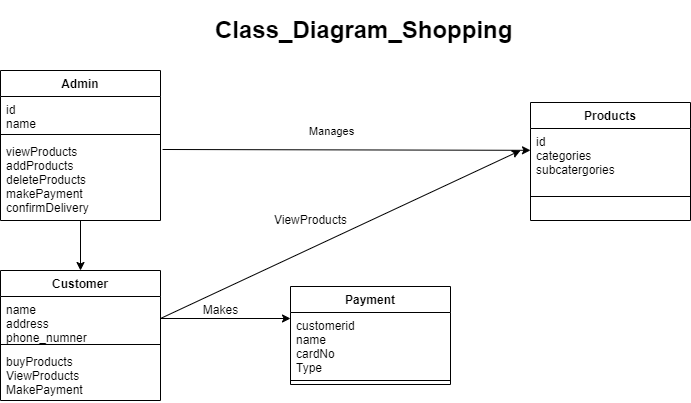

The diagram above was exported from draw.io. Its source (the exported page's mxGraphModel, read from the mxfile embedded in the PNG):
<mxGraphModel dx="868" dy="1493" grid="1" gridSize="10" guides="1" tooltips="1" connect="1" arrows="1" fold="1" page="1" pageScale="1" pageWidth="850" pageHeight="1100" math="0" shadow="0">
  <root>
    <mxCell id="0" />
    <mxCell id="1" parent="0" />
    <mxCell id="cg-XNfn1yvH_E6xQlsIy-1" value="Admin" style="swimlane;fontStyle=1;align=center;verticalAlign=top;childLayout=stackLayout;horizontal=1;startSize=26;horizontalStack=0;resizeParent=1;resizeParentMax=0;resizeLast=0;collapsible=1;marginBottom=0;" vertex="1" parent="1">
      <mxGeometry x="70" y="20" width="160" height="150" as="geometry" />
    </mxCell>
    <mxCell id="cg-XNfn1yvH_E6xQlsIy-2" value="id&#10;name" style="text;strokeColor=none;fillColor=none;align=left;verticalAlign=top;spacingLeft=4;spacingRight=4;overflow=hidden;rotatable=0;points=[[0,0.5],[1,0.5]];portConstraint=eastwest;" vertex="1" parent="cg-XNfn1yvH_E6xQlsIy-1">
      <mxGeometry y="26" width="160" height="34" as="geometry" />
    </mxCell>
    <mxCell id="cg-XNfn1yvH_E6xQlsIy-3" value="" style="line;strokeWidth=1;fillColor=none;align=left;verticalAlign=middle;spacingTop=-1;spacingLeft=3;spacingRight=3;rotatable=0;labelPosition=right;points=[];portConstraint=eastwest;" vertex="1" parent="cg-XNfn1yvH_E6xQlsIy-1">
      <mxGeometry y="60" width="160" height="8" as="geometry" />
    </mxCell>
    <mxCell id="cg-XNfn1yvH_E6xQlsIy-4" value="viewProducts&#10;addProducts&#10;deleteProducts&#10;makePayment&#10;confirmDelivery" style="text;strokeColor=none;fillColor=none;align=left;verticalAlign=top;spacingLeft=4;spacingRight=4;overflow=hidden;rotatable=0;points=[[0,0.5],[1,0.5]];portConstraint=eastwest;" vertex="1" parent="cg-XNfn1yvH_E6xQlsIy-1">
      <mxGeometry y="68" width="160" height="82" as="geometry" />
    </mxCell>
    <mxCell id="cg-XNfn1yvH_E6xQlsIy-5" value="Customer" style="swimlane;fontStyle=1;align=center;verticalAlign=top;childLayout=stackLayout;horizontal=1;startSize=26;horizontalStack=0;resizeParent=1;resizeParentMax=0;resizeLast=0;collapsible=1;marginBottom=0;" vertex="1" parent="1">
      <mxGeometry x="70" y="220" width="160" height="130" as="geometry" />
    </mxCell>
    <mxCell id="cg-XNfn1yvH_E6xQlsIy-6" value="name&#10;address&#10;phone_numner" style="text;strokeColor=none;fillColor=none;align=left;verticalAlign=top;spacingLeft=4;spacingRight=4;overflow=hidden;rotatable=0;points=[[0,0.5],[1,0.5]];portConstraint=eastwest;" vertex="1" parent="cg-XNfn1yvH_E6xQlsIy-5">
      <mxGeometry y="26" width="160" height="44" as="geometry" />
    </mxCell>
    <mxCell id="cg-XNfn1yvH_E6xQlsIy-7" value="" style="line;strokeWidth=1;fillColor=none;align=left;verticalAlign=middle;spacingTop=-1;spacingLeft=3;spacingRight=3;rotatable=0;labelPosition=right;points=[];portConstraint=eastwest;" vertex="1" parent="cg-XNfn1yvH_E6xQlsIy-5">
      <mxGeometry y="70" width="160" height="8" as="geometry" />
    </mxCell>
    <mxCell id="cg-XNfn1yvH_E6xQlsIy-8" value="buyProducts&#10;ViewProducts&#10;MakePayment" style="text;strokeColor=none;fillColor=none;align=left;verticalAlign=top;spacingLeft=4;spacingRight=4;overflow=hidden;rotatable=0;points=[[0,0.5],[1,0.5]];portConstraint=eastwest;" vertex="1" parent="cg-XNfn1yvH_E6xQlsIy-5">
      <mxGeometry y="78" width="160" height="52" as="geometry" />
    </mxCell>
    <mxCell id="cg-XNfn1yvH_E6xQlsIy-9" value="" style="endArrow=classic;html=1;rounded=0;" edge="1" parent="1" source="cg-XNfn1yvH_E6xQlsIy-4">
      <mxGeometry width="50" height="50" relative="1" as="geometry">
        <mxPoint x="120" y="220" as="sourcePoint" />
        <mxPoint x="150" y="220" as="targetPoint" />
      </mxGeometry>
    </mxCell>
    <mxCell id="cg-XNfn1yvH_E6xQlsIy-11" value="Payment" style="swimlane;fontStyle=1;align=center;verticalAlign=top;childLayout=stackLayout;horizontal=1;startSize=26;horizontalStack=0;resizeParent=1;resizeParentMax=0;resizeLast=0;collapsible=1;marginBottom=0;" vertex="1" parent="1">
      <mxGeometry x="360" y="236" width="160" height="98" as="geometry" />
    </mxCell>
    <mxCell id="cg-XNfn1yvH_E6xQlsIy-12" value="customerid&#10;name&#10;cardNo&#10;Type" style="text;strokeColor=none;fillColor=none;align=left;verticalAlign=top;spacingLeft=4;spacingRight=4;overflow=hidden;rotatable=0;points=[[0,0.5],[1,0.5]];portConstraint=eastwest;" vertex="1" parent="cg-XNfn1yvH_E6xQlsIy-11">
      <mxGeometry y="26" width="160" height="64" as="geometry" />
    </mxCell>
    <mxCell id="cg-XNfn1yvH_E6xQlsIy-13" value="" style="line;strokeWidth=1;fillColor=none;align=left;verticalAlign=middle;spacingTop=-1;spacingLeft=3;spacingRight=3;rotatable=0;labelPosition=right;points=[];portConstraint=eastwest;" vertex="1" parent="cg-XNfn1yvH_E6xQlsIy-11">
      <mxGeometry y="90" width="160" height="8" as="geometry" />
    </mxCell>
    <mxCell id="cg-XNfn1yvH_E6xQlsIy-15" value="Products" style="swimlane;fontStyle=1;align=center;verticalAlign=top;childLayout=stackLayout;horizontal=1;startSize=26;horizontalStack=0;resizeParent=1;resizeParentMax=0;resizeLast=0;collapsible=1;marginBottom=0;" vertex="1" parent="1">
      <mxGeometry x="600" y="52" width="160" height="118" as="geometry" />
    </mxCell>
    <mxCell id="cg-XNfn1yvH_E6xQlsIy-16" value="id&#10;categories&#10;subcatergories" style="text;strokeColor=none;fillColor=none;align=left;verticalAlign=top;spacingLeft=4;spacingRight=4;overflow=hidden;rotatable=0;points=[[0,0.5],[1,0.5]];portConstraint=eastwest;" vertex="1" parent="cg-XNfn1yvH_E6xQlsIy-15">
      <mxGeometry y="26" width="160" height="44" as="geometry" />
    </mxCell>
    <mxCell id="cg-XNfn1yvH_E6xQlsIy-17" value="" style="line;strokeWidth=1;fillColor=none;align=left;verticalAlign=middle;spacingTop=-1;spacingLeft=3;spacingRight=3;rotatable=0;labelPosition=right;points=[];portConstraint=eastwest;" vertex="1" parent="cg-XNfn1yvH_E6xQlsIy-15">
      <mxGeometry y="70" width="160" height="48" as="geometry" />
    </mxCell>
    <mxCell id="cg-XNfn1yvH_E6xQlsIy-19" value="" style="endArrow=classic;html=1;rounded=0;" edge="1" parent="1" source="cg-XNfn1yvH_E6xQlsIy-6">
      <mxGeometry width="50" height="50" relative="1" as="geometry">
        <mxPoint x="230" y="318" as="sourcePoint" />
        <mxPoint x="360" y="268" as="targetPoint" />
      </mxGeometry>
    </mxCell>
    <mxCell id="cg-XNfn1yvH_E6xQlsIy-20" value="Makes" style="text;html=1;align=center;verticalAlign=middle;resizable=0;points=[];autosize=1;strokeColor=none;fillColor=none;" vertex="1" parent="1">
      <mxGeometry x="265" y="250" width="50" height="20" as="geometry" />
    </mxCell>
    <mxCell id="cg-XNfn1yvH_E6xQlsIy-21" value="" style="endArrow=classic;html=1;rounded=0;exitX=1.013;exitY=0.134;exitDx=0;exitDy=0;exitPerimeter=0;" edge="1" parent="1" source="cg-XNfn1yvH_E6xQlsIy-4" target="cg-XNfn1yvH_E6xQlsIy-16">
      <mxGeometry width="50" height="50" relative="1" as="geometry">
        <mxPoint x="290" y="150" as="sourcePoint" />
        <mxPoint x="340" y="100" as="targetPoint" />
      </mxGeometry>
    </mxCell>
    <mxCell id="cg-XNfn1yvH_E6xQlsIy-22" value="Manages" style="edgeLabel;html=1;align=center;verticalAlign=middle;resizable=0;points=[];" vertex="1" connectable="0" parent="cg-XNfn1yvH_E6xQlsIy-21">
      <mxGeometry x="-0.109" y="3" relative="1" as="geometry">
        <mxPoint x="4" y="-16" as="offset" />
      </mxGeometry>
    </mxCell>
    <mxCell id="cg-XNfn1yvH_E6xQlsIy-23" value="" style="endArrow=classic;html=1;rounded=0;exitX=1;exitY=0.5;exitDx=0;exitDy=0;" edge="1" parent="1" source="cg-XNfn1yvH_E6xQlsIy-6">
      <mxGeometry width="50" height="50" relative="1" as="geometry">
        <mxPoint x="360" y="180" as="sourcePoint" />
        <mxPoint x="590" y="100" as="targetPoint" />
      </mxGeometry>
    </mxCell>
    <mxCell id="cg-XNfn1yvH_E6xQlsIy-24" value="ViewProducts" style="text;html=1;align=center;verticalAlign=middle;resizable=0;points=[];autosize=1;strokeColor=none;fillColor=none;" vertex="1" parent="1">
      <mxGeometry x="335" y="160" width="90" height="20" as="geometry" />
    </mxCell>
    <mxCell id="cg-XNfn1yvH_E6xQlsIy-25" value="&lt;h1&gt;Class_Diagram_Shopping&lt;/h1&gt;" style="text;html=1;strokeColor=none;fillColor=none;spacing=5;spacingTop=-20;whiteSpace=wrap;overflow=hidden;rounded=0;" vertex="1" parent="1">
      <mxGeometry x="280" y="-40" width="390" height="90" as="geometry" />
    </mxCell>
  </root>
</mxGraphModel>